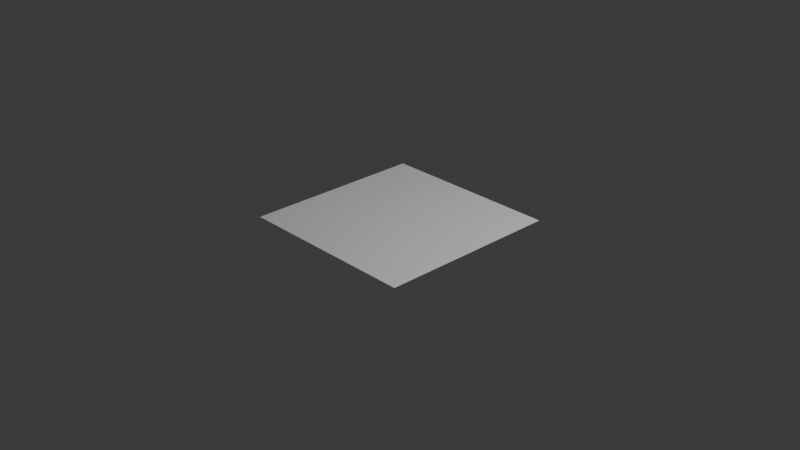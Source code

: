 # Source: crater.blend  (saved by Blender 4.3.32; exported with 4.5.12 LTS)
import bpy
from mathutils import Matrix  # noqa: F401  (used for matrix-valued properties, if any)

bpy.ops.wm.read_factory_settings(use_empty=True)
scene = bpy.context.scene
scene.name = 'Scene'

# ---- collections
col_collection = bpy.data.collections.new('Collection'); scene.collection.children.link(col_collection)

# ---- materials (node trees are filled in below, after node groups)
mat_black_004 = bpy.data.materials.new('Black.004')

# ---- material node trees

# ---- world
world_world = bpy.data.worlds.new('World'); scene.world = world_world
world_world.use_nodes = True; world_world.node_tree.nodes.clear()
_N = world_world.node_tree.nodes; _L = world_world.node_tree.links
n0 = _N.new('ShaderNodeOutputWorld'); n0.name = 'World Output'; n0.location = (300, 300)
n1 = _N.new('ShaderNodeBackground'); n1.name = 'Background'; n1.location = (10, 300)
n1.inputs[0].default_value = (0.05088, 0.05088, 0.05088, 1.0)
_L.new(n1.outputs[0], n0.inputs[0])
n0.is_active_output = True
world_world.color = (0.05088, 0.05088, 0.05088)
world_world.sun_shadow_jitter_overblur = 0.0

# ---- cameras
cam_camera = bpy.data.cameras.new('Camera')
cam_camera.clip_end = 100.0
cam_camera.ortho_scale = 7.314

# ---- lights
light_light = bpy.data.lights.new('Light', 'POINT')
light_light.energy = 1000.0
light_light.shadow_soft_size = 0.1

# ---- meshes
me_plane = bpy.data.meshes.new('Plane')
me_plane.from_pydata([(-1.0, -1.0, 0.0), (1.0, -1.0, 0.0), (-1.0, 1.0, 0.0), (-1.0, 1.0, 0.0), (1.0, 1.0, 0.0)], [], [(1, 4, 3, 2, 0)])
_uv = me_plane.uv_layers.new(name='UVMap')
_uv.uv.foreach_set('vector', [1.0, 0.0, 1.0, 1.0, 0.0, 1.0, 0.0, 1.0, 0.0, 0.0])
me_plane.update()

# ---- objects
ob_light = bpy.data.objects.new('Light', light_light)
ob_camera = bpy.data.objects.new('Camera', cam_camera)
ob_plane = bpy.data.objects.new('Plane', me_plane)
ob_ref = bpy.data.objects.new('ref', None)
ob_gpencil = bpy.data.objects.new('GPencil', None)

# ---- transforms, parenting, visibility, modifiers, constraints
ob_light.location = (4.076, 1.005, 5.904)
ob_light.rotation_euler = (0.6503, 0.05522, 1.866)
ob_light.lock_rotations_4d = False
ob_light.empty_display_type = 'ARROWS'
ob_light.color = (0.0, 0.0, 0.0, 0.0)
ob_light.lineart.crease_threshold = 0.0
ob_camera.location = (7.359, -6.926, 4.958)
ob_camera.rotation_euler = (1.109, 0.0, 0.8149)
ob_camera.lock_rotations_4d = False
ob_camera.empty_display_type = 'ARROWS'
ob_camera.color = (0.0, 0.0, 0.0, 0.0)
ob_camera.display_type = 'WIRE'
ob_camera.lineart.crease_threshold = 0.0
ob_plane.location = (0.0, 0.0, 0.0)
ob_ref.location = (0.0, 0.0, 0.0)
ob_ref.empty_display_type = 'IMAGE'
ob_ref.empty_display_size = 500.0
ob_ref.use_empty_image_alpha = True
ob_ref.color = (1.0, 1.0, 1.0, 0.5538)
ob_ref.hide_render = True
ob_gpencil.location = (0.0, 0.0, 0.0)
ob_gpencil.empty_image_offset = (0.0, 0.0)
ob_gpencil.use_grease_pencil_lights = True

# ---- collection membership
col_collection.objects.link(ob_light)
col_collection.objects.link(ob_camera)
col_collection.objects.link(ob_plane)
col_collection.objects.link(ob_ref)
col_collection.objects.link(ob_gpencil)

# ---- scene / render settings (as saved in the file)
scene.camera = ob_camera
scene.frame_start = 1; scene.frame_end = 250; scene.frame_set(1)
scene.render.engine = 'BLENDER_EEVEE_NEXT'
bpy.context.view_layer.update()
